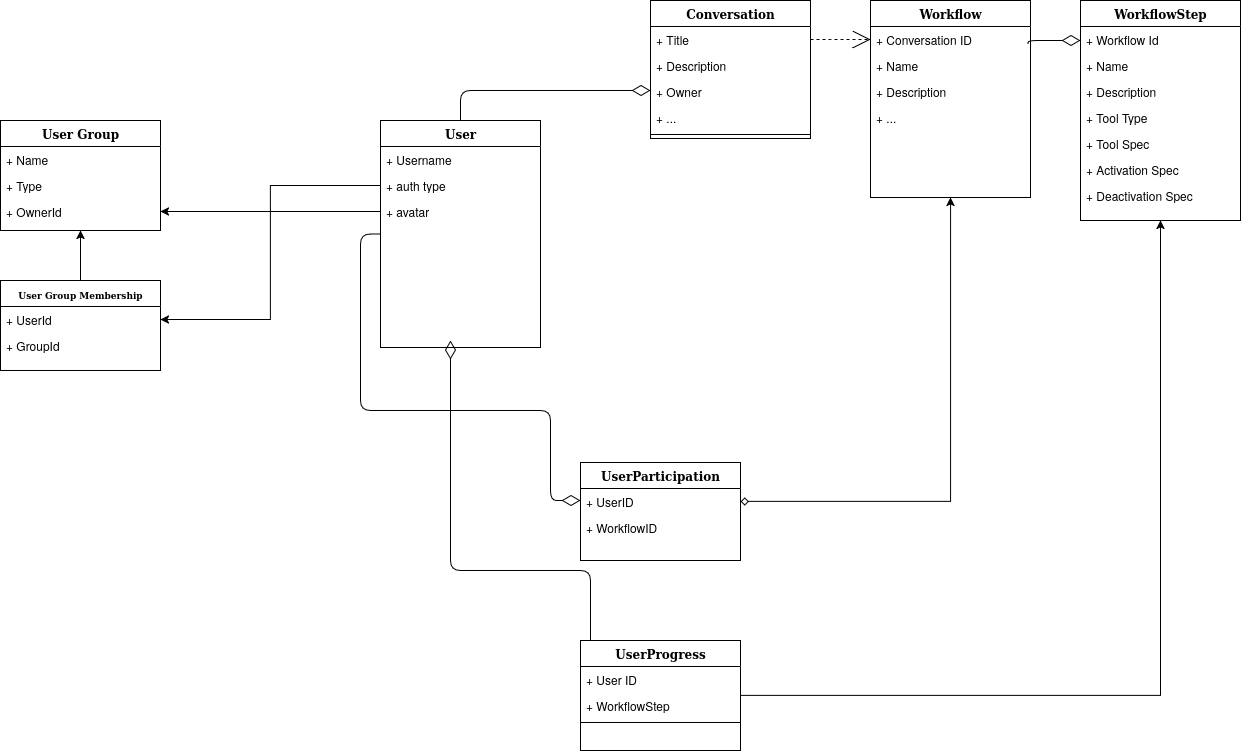

The diagram above was exported from draw.io. Its source (the exported page's mxGraphModel, read from the mxfile embedded in the PNG):
<mxGraphModel dx="3312" dy="1216" grid="1" gridSize="10" guides="1" tooltips="1" connect="1" arrows="1" fold="1" page="1" pageScale="1" pageWidth="1100" pageHeight="850" background="none" math="0" shadow="0">
  <root>
    <mxCell id="0" />
    <mxCell id="1" parent="0" />
    <mxCell id="78961159f06e98e8-124" style="edgeStyle=orthogonalEdgeStyle;html=1;labelBackgroundColor=none;startFill=0;startSize=8;endArrow=diamondThin;endFill=0;endSize=16;fontFamily=Verdana;fontSize=12;" parent="1" source="78961159f06e98e8-17" target="78961159f06e98e8-69" edge="1">
      <mxGeometry relative="1" as="geometry">
        <Array as="points">
          <mxPoint x="140" y="253" />
          <mxPoint x="140" y="430" />
          <mxPoint x="330" y="430" />
          <mxPoint x="330" y="520" />
        </Array>
      </mxGeometry>
    </mxCell>
    <mxCell id="78961159f06e98e8-17" value="User" style="swimlane;html=1;fontStyle=1;align=center;verticalAlign=top;childLayout=stackLayout;horizontal=1;startSize=26;horizontalStack=0;resizeParent=1;resizeLast=0;collapsible=1;marginBottom=0;swimlaneFillColor=#ffffff;rounded=0;shadow=0;comic=0;labelBackgroundColor=none;strokeWidth=1;fillColor=none;fontFamily=Verdana;fontSize=12" parent="1" vertex="1">
      <mxGeometry x="160" y="140" width="160" height="227" as="geometry" />
    </mxCell>
    <mxCell id="78961159f06e98e8-21" value="+ Username" style="text;html=1;strokeColor=none;fillColor=none;align=left;verticalAlign=top;spacingLeft=4;spacingRight=4;whiteSpace=wrap;overflow=hidden;rotatable=0;points=[[0,0.5],[1,0.5]];portConstraint=eastwest;" parent="78961159f06e98e8-17" vertex="1">
      <mxGeometry y="26" width="160" height="26" as="geometry" />
    </mxCell>
    <mxCell id="78961159f06e98e8-23" value="+ auth type" style="text;html=1;strokeColor=none;fillColor=none;align=left;verticalAlign=top;spacingLeft=4;spacingRight=4;whiteSpace=wrap;overflow=hidden;rotatable=0;points=[[0,0.5],[1,0.5]];portConstraint=eastwest;" parent="78961159f06e98e8-17" vertex="1">
      <mxGeometry y="52" width="160" height="26" as="geometry" />
    </mxCell>
    <mxCell id="78961159f06e98e8-25" value="+ avatar" style="text;html=1;strokeColor=none;fillColor=none;align=left;verticalAlign=top;spacingLeft=4;spacingRight=4;whiteSpace=wrap;overflow=hidden;rotatable=0;points=[[0,0.5],[1,0.5]];portConstraint=eastwest;" parent="78961159f06e98e8-17" vertex="1">
      <mxGeometry y="78" width="160" height="26" as="geometry" />
    </mxCell>
    <mxCell id="78961159f06e98e8-122" style="edgeStyle=elbowEdgeStyle;html=1;labelBackgroundColor=none;startFill=0;startSize=8;endArrow=open;endFill=0;endSize=16;fontFamily=Verdana;fontSize=12;elbow=vertical;dashed=1;entryX=0;entryY=0.5;entryDx=0;entryDy=0;" parent="1" source="78961159f06e98e8-30" target="78961159f06e98e8-44" edge="1">
      <mxGeometry relative="1" as="geometry" />
    </mxCell>
    <mxCell id="78961159f06e98e8-30" value="Conversation" style="swimlane;html=1;fontStyle=1;align=center;verticalAlign=top;childLayout=stackLayout;horizontal=1;startSize=26;horizontalStack=0;resizeParent=1;resizeLast=0;collapsible=1;marginBottom=0;swimlaneFillColor=#ffffff;rounded=0;shadow=0;comic=0;labelBackgroundColor=none;strokeWidth=1;fillColor=none;fontFamily=Verdana;fontSize=12" parent="1" vertex="1">
      <mxGeometry x="430" y="20" width="160" height="138" as="geometry" />
    </mxCell>
    <mxCell id="78961159f06e98e8-31" value="+ Title" style="text;html=1;strokeColor=none;fillColor=none;align=left;verticalAlign=top;spacingLeft=4;spacingRight=4;whiteSpace=wrap;overflow=hidden;rotatable=0;points=[[0,0.5],[1,0.5]];portConstraint=eastwest;" parent="78961159f06e98e8-30" vertex="1">
      <mxGeometry y="26" width="160" height="26" as="geometry" />
    </mxCell>
    <mxCell id="78961159f06e98e8-32" value="+ Description" style="text;html=1;strokeColor=none;fillColor=none;align=left;verticalAlign=top;spacingLeft=4;spacingRight=4;whiteSpace=wrap;overflow=hidden;rotatable=0;points=[[0,0.5],[1,0.5]];portConstraint=eastwest;" parent="78961159f06e98e8-30" vertex="1">
      <mxGeometry y="52" width="160" height="26" as="geometry" />
    </mxCell>
    <mxCell id="78961159f06e98e8-34" value="+ Owner" style="text;html=1;strokeColor=none;fillColor=none;align=left;verticalAlign=top;spacingLeft=4;spacingRight=4;whiteSpace=wrap;overflow=hidden;rotatable=0;points=[[0,0.5],[1,0.5]];portConstraint=eastwest;" parent="78961159f06e98e8-30" vertex="1">
      <mxGeometry y="78" width="160" height="26" as="geometry" />
    </mxCell>
    <mxCell id="78961159f06e98e8-37" value="+ ..." style="text;html=1;strokeColor=none;fillColor=none;align=left;verticalAlign=top;spacingLeft=4;spacingRight=4;whiteSpace=wrap;overflow=hidden;rotatable=0;points=[[0,0.5],[1,0.5]];portConstraint=eastwest;" parent="78961159f06e98e8-30" vertex="1">
      <mxGeometry y="104" width="160" height="26" as="geometry" />
    </mxCell>
    <mxCell id="78961159f06e98e8-38" value="" style="line;html=1;strokeWidth=1;fillColor=none;align=left;verticalAlign=middle;spacingTop=-1;spacingLeft=3;spacingRight=3;rotatable=0;labelPosition=right;points=[];portConstraint=eastwest;" parent="78961159f06e98e8-30" vertex="1">
      <mxGeometry y="130" width="160" height="8" as="geometry" />
    </mxCell>
    <mxCell id="78961159f06e98e8-43" value="Workflow" style="swimlane;html=1;fontStyle=1;align=center;verticalAlign=top;childLayout=stackLayout;horizontal=1;startSize=26;horizontalStack=0;resizeParent=1;resizeLast=0;collapsible=1;marginBottom=0;swimlaneFillColor=#ffffff;rounded=0;shadow=0;comic=0;labelBackgroundColor=none;strokeWidth=1;fillColor=none;fontFamily=Verdana;fontSize=12" parent="1" vertex="1">
      <mxGeometry x="650" y="20" width="160" height="197" as="geometry" />
    </mxCell>
    <mxCell id="78961159f06e98e8-44" value="+ Conversation ID" style="text;html=1;strokeColor=none;fillColor=none;align=left;verticalAlign=top;spacingLeft=4;spacingRight=4;whiteSpace=wrap;overflow=hidden;rotatable=0;points=[[0,0.5],[1,0.5]];portConstraint=eastwest;" parent="78961159f06e98e8-43" vertex="1">
      <mxGeometry y="26" width="160" height="26" as="geometry" />
    </mxCell>
    <mxCell id="9jbm3lDcoorDbm5yy_Fi-3" style="edgeStyle=elbowEdgeStyle;html=1;labelBackgroundColor=none;startFill=0;startSize=8;endArrow=diamondThin;endFill=0;endSize=16;fontFamily=Verdana;fontSize=12;elbow=vertical;exitX=0.985;exitY=0.683;exitDx=0;exitDy=0;exitPerimeter=0;" parent="78961159f06e98e8-43" source="78961159f06e98e8-44" edge="1">
      <mxGeometry relative="1" as="geometry">
        <mxPoint x="170" y="50" as="sourcePoint" />
        <mxPoint x="210" y="40" as="targetPoint" />
        <Array as="points">
          <mxPoint x="180" y="40" />
        </Array>
      </mxGeometry>
    </mxCell>
    <mxCell id="78961159f06e98e8-45" value="+ Name" style="text;html=1;strokeColor=none;fillColor=none;align=left;verticalAlign=top;spacingLeft=4;spacingRight=4;whiteSpace=wrap;overflow=hidden;rotatable=0;points=[[0,0.5],[1,0.5]];portConstraint=eastwest;" parent="78961159f06e98e8-43" vertex="1">
      <mxGeometry y="52" width="160" height="26" as="geometry" />
    </mxCell>
    <mxCell id="78961159f06e98e8-49" value="+ Description" style="text;html=1;strokeColor=none;fillColor=none;align=left;verticalAlign=top;spacingLeft=4;spacingRight=4;whiteSpace=wrap;overflow=hidden;rotatable=0;points=[[0,0.5],[1,0.5]];portConstraint=eastwest;" parent="78961159f06e98e8-43" vertex="1">
      <mxGeometry y="78" width="160" height="26" as="geometry" />
    </mxCell>
    <mxCell id="78961159f06e98e8-50" value="+ ..." style="text;html=1;strokeColor=none;fillColor=none;align=left;verticalAlign=top;spacingLeft=4;spacingRight=4;whiteSpace=wrap;overflow=hidden;rotatable=0;points=[[0,0.5],[1,0.5]];portConstraint=eastwest;" parent="78961159f06e98e8-43" vertex="1">
      <mxGeometry y="104" width="160" height="26" as="geometry" />
    </mxCell>
    <mxCell id="78961159f06e98e8-56" value="WorkflowStep" style="swimlane;html=1;fontStyle=1;align=center;verticalAlign=top;childLayout=stackLayout;horizontal=1;startSize=26;horizontalStack=0;resizeParent=1;resizeLast=0;collapsible=1;marginBottom=0;swimlaneFillColor=#ffffff;rounded=0;shadow=0;comic=0;labelBackgroundColor=none;strokeWidth=1;fillColor=none;fontFamily=Verdana;fontSize=12" parent="1" vertex="1">
      <mxGeometry x="860" y="20" width="160" height="220" as="geometry" />
    </mxCell>
    <mxCell id="78961159f06e98e8-57" value="+ Workflow Id" style="text;html=1;strokeColor=none;fillColor=none;align=left;verticalAlign=top;spacingLeft=4;spacingRight=4;whiteSpace=wrap;overflow=hidden;rotatable=0;points=[[0,0.5],[1,0.5]];portConstraint=eastwest;" parent="78961159f06e98e8-56" vertex="1">
      <mxGeometry y="26" width="160" height="26" as="geometry" />
    </mxCell>
    <mxCell id="78961159f06e98e8-58" value="+ Name" style="text;html=1;strokeColor=none;fillColor=none;align=left;verticalAlign=top;spacingLeft=4;spacingRight=4;whiteSpace=wrap;overflow=hidden;rotatable=0;points=[[0,0.5],[1,0.5]];portConstraint=eastwest;" parent="78961159f06e98e8-56" vertex="1">
      <mxGeometry y="52" width="160" height="26" as="geometry" />
    </mxCell>
    <mxCell id="78961159f06e98e8-59" value="+ Description" style="text;html=1;strokeColor=none;fillColor=none;align=left;verticalAlign=top;spacingLeft=4;spacingRight=4;whiteSpace=wrap;overflow=hidden;rotatable=0;points=[[0,0.5],[1,0.5]];portConstraint=eastwest;" parent="78961159f06e98e8-56" vertex="1">
      <mxGeometry y="78" width="160" height="26" as="geometry" />
    </mxCell>
    <mxCell id="78961159f06e98e8-60" value="+ Tool Type" style="text;html=1;strokeColor=none;fillColor=none;align=left;verticalAlign=top;spacingLeft=4;spacingRight=4;whiteSpace=wrap;overflow=hidden;rotatable=0;points=[[0,0.5],[1,0.5]];portConstraint=eastwest;" parent="78961159f06e98e8-56" vertex="1">
      <mxGeometry y="104" width="160" height="26" as="geometry" />
    </mxCell>
    <mxCell id="78961159f06e98e8-61" value="+ Tool Spec" style="text;html=1;strokeColor=none;fillColor=none;align=left;verticalAlign=top;spacingLeft=4;spacingRight=4;whiteSpace=wrap;overflow=hidden;rotatable=0;points=[[0,0.5],[1,0.5]];portConstraint=eastwest;" parent="78961159f06e98e8-56" vertex="1">
      <mxGeometry y="130" width="160" height="26" as="geometry" />
    </mxCell>
    <mxCell id="78961159f06e98e8-63" value="+ Activation Spec &lt;div&gt;&lt;br/&gt;&lt;/div&gt;" style="text;html=1;strokeColor=none;fillColor=none;align=left;verticalAlign=top;spacingLeft=4;spacingRight=4;whiteSpace=wrap;overflow=hidden;rotatable=0;points=[[0,0.5],[1,0.5]];portConstraint=eastwest;" parent="78961159f06e98e8-56" vertex="1">
      <mxGeometry y="156" width="160" height="26" as="geometry" />
    </mxCell>
    <mxCell id="9jbm3lDcoorDbm5yy_Fi-2" value="+ Deactivation Spec &lt;div&gt;&lt;br&gt;&lt;/div&gt;" style="text;html=1;strokeColor=none;fillColor=none;align=left;verticalAlign=top;spacingLeft=4;spacingRight=4;whiteSpace=wrap;overflow=hidden;rotatable=0;points=[[0,0.5],[1,0.5]];portConstraint=eastwest;" parent="78961159f06e98e8-56" vertex="1">
      <mxGeometry y="182" width="160" height="26" as="geometry" />
    </mxCell>
    <mxCell id="78961159f06e98e8-130" style="edgeStyle=elbowEdgeStyle;html=1;labelBackgroundColor=none;startFill=0;startSize=8;endArrow=diamondThin;endFill=0;endSize=16;fontFamily=Verdana;fontSize=12;elbow=vertical;" parent="1" source="78961159f06e98e8-82" edge="1">
      <mxGeometry relative="1" as="geometry">
        <mxPoint x="230" y="360" as="targetPoint" />
        <Array as="points">
          <mxPoint x="370" y="590" />
        </Array>
      </mxGeometry>
    </mxCell>
    <mxCell id="78961159f06e98e8-69" value="UserParticipation" style="swimlane;html=1;fontStyle=1;align=center;verticalAlign=top;childLayout=stackLayout;horizontal=1;startSize=26;horizontalStack=0;resizeParent=1;resizeLast=0;collapsible=1;marginBottom=0;swimlaneFillColor=#ffffff;rounded=0;shadow=0;comic=0;labelBackgroundColor=none;strokeWidth=1;fillColor=none;fontFamily=Verdana;fontSize=12" parent="1" vertex="1">
      <mxGeometry x="360" y="482" width="160" height="98" as="geometry" />
    </mxCell>
    <mxCell id="78961159f06e98e8-70" value="+ UserID" style="text;html=1;strokeColor=none;fillColor=none;align=left;verticalAlign=top;spacingLeft=4;spacingRight=4;whiteSpace=wrap;overflow=hidden;rotatable=0;points=[[0,0.5],[1,0.5]];portConstraint=eastwest;" parent="78961159f06e98e8-69" vertex="1">
      <mxGeometry y="26" width="160" height="26" as="geometry" />
    </mxCell>
    <mxCell id="78961159f06e98e8-71" value="+ WorkflowID" style="text;html=1;strokeColor=none;fillColor=none;align=left;verticalAlign=top;spacingLeft=4;spacingRight=4;whiteSpace=wrap;overflow=hidden;rotatable=0;points=[[0,0.5],[1,0.5]];portConstraint=eastwest;" parent="78961159f06e98e8-69" vertex="1">
      <mxGeometry y="52" width="160" height="26" as="geometry" />
    </mxCell>
    <mxCell id="9jbm3lDcoorDbm5yy_Fi-9" style="edgeStyle=orthogonalEdgeStyle;rounded=0;orthogonalLoop=1;jettySize=auto;html=1;entryX=0.5;entryY=1;entryDx=0;entryDy=0;" parent="1" source="78961159f06e98e8-82" target="78961159f06e98e8-56" edge="1">
      <mxGeometry relative="1" as="geometry" />
    </mxCell>
    <mxCell id="78961159f06e98e8-82" value="UserProgress" style="swimlane;html=1;fontStyle=1;align=center;verticalAlign=top;childLayout=stackLayout;horizontal=1;startSize=26;horizontalStack=0;resizeParent=1;resizeLast=0;collapsible=1;marginBottom=0;swimlaneFillColor=#ffffff;rounded=0;shadow=0;comic=0;labelBackgroundColor=none;strokeWidth=1;fillColor=none;fontFamily=Verdana;fontSize=12" parent="1" vertex="1">
      <mxGeometry x="360" y="660" width="160" height="110" as="geometry" />
    </mxCell>
    <mxCell id="78961159f06e98e8-83" value="+ User ID" style="text;html=1;strokeColor=none;fillColor=none;align=left;verticalAlign=top;spacingLeft=4;spacingRight=4;whiteSpace=wrap;overflow=hidden;rotatable=0;points=[[0,0.5],[1,0.5]];portConstraint=eastwest;" parent="78961159f06e98e8-82" vertex="1">
      <mxGeometry y="26" width="160" height="26" as="geometry" />
    </mxCell>
    <mxCell id="78961159f06e98e8-84" value="+ WorkflowStep" style="text;html=1;strokeColor=none;fillColor=none;align=left;verticalAlign=top;spacingLeft=4;spacingRight=4;whiteSpace=wrap;overflow=hidden;rotatable=0;points=[[0,0.5],[1,0.5]];portConstraint=eastwest;" parent="78961159f06e98e8-82" vertex="1">
      <mxGeometry y="52" width="160" height="26" as="geometry" />
    </mxCell>
    <mxCell id="78961159f06e98e8-90" value="" style="line;html=1;strokeWidth=1;fillColor=none;align=left;verticalAlign=middle;spacingTop=-1;spacingLeft=3;spacingRight=3;rotatable=0;labelPosition=right;points=[];portConstraint=eastwest;" parent="78961159f06e98e8-82" vertex="1">
      <mxGeometry y="78" width="160" height="8" as="geometry" />
    </mxCell>
    <mxCell id="78961159f06e98e8-108" value="User Group" style="swimlane;html=1;fontStyle=1;align=center;verticalAlign=top;childLayout=stackLayout;horizontal=1;startSize=26;horizontalStack=0;resizeParent=1;resizeLast=0;collapsible=1;marginBottom=0;swimlaneFillColor=#ffffff;rounded=0;shadow=0;comic=0;labelBackgroundColor=none;strokeWidth=1;fillColor=none;fontFamily=Verdana;fontSize=12" parent="1" vertex="1">
      <mxGeometry x="-220" y="140" width="160" height="110" as="geometry" />
    </mxCell>
    <mxCell id="78961159f06e98e8-109" value="+ Name" style="text;html=1;strokeColor=none;fillColor=none;align=left;verticalAlign=top;spacingLeft=4;spacingRight=4;whiteSpace=wrap;overflow=hidden;rotatable=0;points=[[0,0.5],[1,0.5]];portConstraint=eastwest;" parent="78961159f06e98e8-108" vertex="1">
      <mxGeometry y="26" width="160" height="26" as="geometry" />
    </mxCell>
    <mxCell id="78961159f06e98e8-110" value="+ Type" style="text;html=1;strokeColor=none;fillColor=none;align=left;verticalAlign=top;spacingLeft=4;spacingRight=4;whiteSpace=wrap;overflow=hidden;rotatable=0;points=[[0,0.5],[1,0.5]];portConstraint=eastwest;" parent="78961159f06e98e8-108" vertex="1">
      <mxGeometry y="52" width="160" height="26" as="geometry" />
    </mxCell>
    <mxCell id="9jbm3lDcoorDbm5yy_Fi-10" value="+ OwnerId" style="text;html=1;strokeColor=none;fillColor=none;align=left;verticalAlign=top;spacingLeft=4;spacingRight=4;whiteSpace=wrap;overflow=hidden;rotatable=0;points=[[0,0.5],[1,0.5]];portConstraint=eastwest;" parent="78961159f06e98e8-108" vertex="1">
      <mxGeometry y="78" width="160" height="26" as="geometry" />
    </mxCell>
    <mxCell id="78961159f06e98e8-121" style="edgeStyle=elbowEdgeStyle;html=1;labelBackgroundColor=none;startFill=0;startSize=8;endArrow=diamondThin;endFill=0;endSize=16;fontFamily=Verdana;fontSize=12;elbow=vertical;" parent="1" source="78961159f06e98e8-17" target="78961159f06e98e8-30" edge="1">
      <mxGeometry relative="1" as="geometry">
        <mxPoint x="250" y="259.88235294117635" as="sourcePoint" />
        <Array as="points">
          <mxPoint x="440" y="110" />
        </Array>
      </mxGeometry>
    </mxCell>
    <mxCell id="9jbm3lDcoorDbm5yy_Fi-8" style="edgeStyle=orthogonalEdgeStyle;rounded=0;orthogonalLoop=1;jettySize=auto;html=1;entryX=0.5;entryY=1;entryDx=0;entryDy=0;startArrow=diamond;startFill=0;" parent="1" source="78961159f06e98e8-70" target="78961159f06e98e8-43" edge="1">
      <mxGeometry relative="1" as="geometry" />
    </mxCell>
    <mxCell id="9jbm3lDcoorDbm5yy_Fi-18" style="edgeStyle=orthogonalEdgeStyle;rounded=0;orthogonalLoop=1;jettySize=auto;html=1;entryX=0.5;entryY=1;entryDx=0;entryDy=0;" parent="1" source="9jbm3lDcoorDbm5yy_Fi-11" target="78961159f06e98e8-108" edge="1">
      <mxGeometry relative="1" as="geometry" />
    </mxCell>
    <mxCell id="9jbm3lDcoorDbm5yy_Fi-11" value="&lt;div&gt;&lt;font style=&quot;font-size: 9px;&quot;&gt;User Group Membership&lt;/font&gt;&lt;/div&gt;" style="swimlane;html=1;fontStyle=1;align=center;verticalAlign=top;childLayout=stackLayout;horizontal=1;startSize=26;horizontalStack=0;resizeParent=1;resizeLast=0;collapsible=1;marginBottom=0;swimlaneFillColor=#ffffff;rounded=0;shadow=0;comic=0;labelBackgroundColor=none;strokeWidth=1;fillColor=none;fontFamily=Verdana;fontSize=12" parent="1" vertex="1">
      <mxGeometry x="-220" y="300" width="160" height="90" as="geometry">
        <mxRectangle x="-220" y="300" width="120" height="40" as="alternateBounds" />
      </mxGeometry>
    </mxCell>
    <mxCell id="9jbm3lDcoorDbm5yy_Fi-12" value="+ UserId" style="text;html=1;strokeColor=none;fillColor=none;align=left;verticalAlign=top;spacingLeft=4;spacingRight=4;whiteSpace=wrap;overflow=hidden;rotatable=0;points=[[0,0.5],[1,0.5]];portConstraint=eastwest;" parent="9jbm3lDcoorDbm5yy_Fi-11" vertex="1">
      <mxGeometry y="26" width="160" height="26" as="geometry" />
    </mxCell>
    <mxCell id="9jbm3lDcoorDbm5yy_Fi-13" value="+ GroupId" style="text;html=1;strokeColor=none;fillColor=none;align=left;verticalAlign=top;spacingLeft=4;spacingRight=4;whiteSpace=wrap;overflow=hidden;rotatable=0;points=[[0,0.5],[1,0.5]];portConstraint=eastwest;" parent="9jbm3lDcoorDbm5yy_Fi-11" vertex="1">
      <mxGeometry y="52" width="160" height="26" as="geometry" />
    </mxCell>
    <mxCell id="9jbm3lDcoorDbm5yy_Fi-15" style="edgeStyle=orthogonalEdgeStyle;rounded=0;orthogonalLoop=1;jettySize=auto;html=1;exitX=0;exitY=0.5;exitDx=0;exitDy=0;entryX=1;entryY=0.5;entryDx=0;entryDy=0;" parent="1" source="78961159f06e98e8-23" target="9jbm3lDcoorDbm5yy_Fi-10" edge="1">
      <mxGeometry relative="1" as="geometry" />
    </mxCell>
    <mxCell id="9jbm3lDcoorDbm5yy_Fi-16" style="edgeStyle=orthogonalEdgeStyle;rounded=0;orthogonalLoop=1;jettySize=auto;html=1;exitX=0;exitY=0.5;exitDx=0;exitDy=0;entryX=1;entryY=0.5;entryDx=0;entryDy=0;" parent="1" source="78961159f06e98e8-25" target="9jbm3lDcoorDbm5yy_Fi-12" edge="1">
      <mxGeometry relative="1" as="geometry" />
    </mxCell>
  </root>
</mxGraphModel>